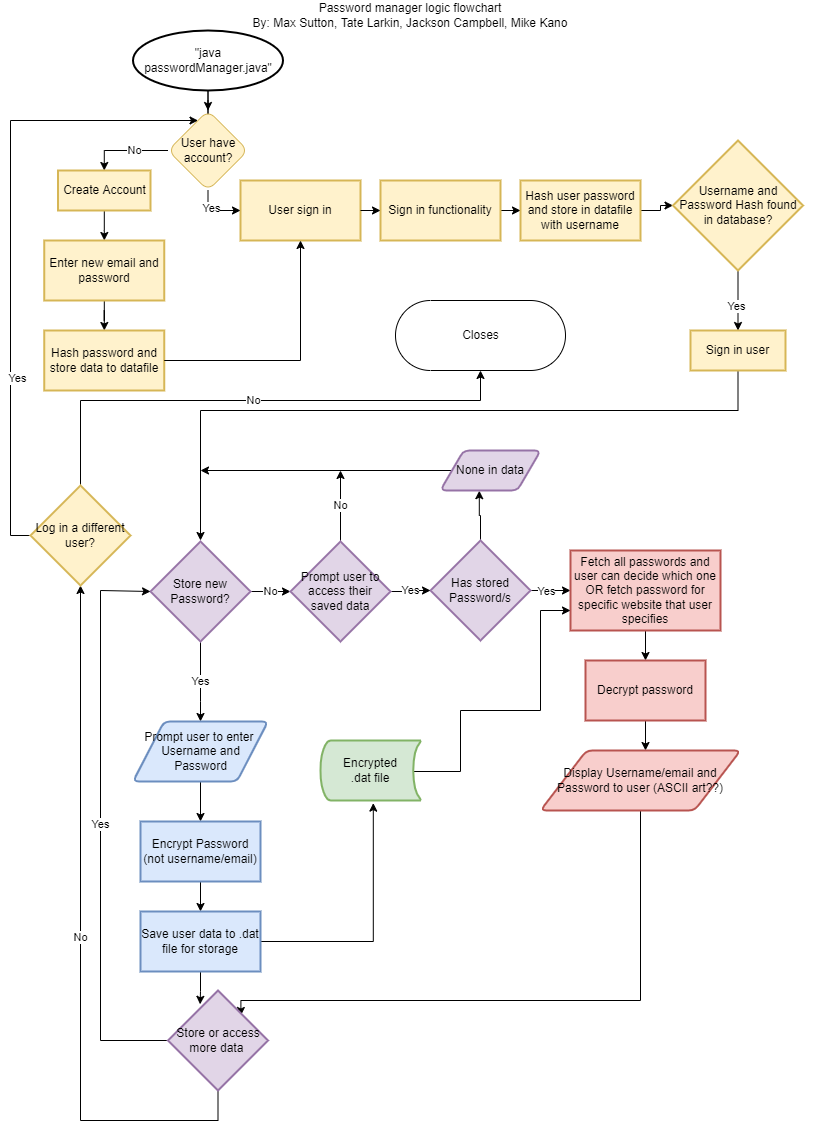

The diagram above was exported from draw.io. Its source (the exported page's mxGraphModel, read from the mxfile embedded in the PNG):
<mxGraphModel dx="1038" dy="539" grid="1" gridSize="10" guides="1" tooltips="1" connect="1" arrows="1" fold="1" page="1" pageScale="1" pageWidth="827" pageHeight="1169" math="0" shadow="0">
  <root>
    <mxCell id="WIyWlLk6GJQsqaUBKTNV-0" />
    <mxCell id="WIyWlLk6GJQsqaUBKTNV-1" parent="WIyWlLk6GJQsqaUBKTNV-0" />
    <mxCell id="3JLquiFHjjT3EuBHbz7c-7" value="Yes" style="edgeStyle=orthogonalEdgeStyle;rounded=0;orthogonalLoop=1;jettySize=auto;html=1;" parent="WIyWlLk6GJQsqaUBKTNV-1" source="3JLquiFHjjT3EuBHbz7c-1" edge="1">
      <mxGeometry relative="1" as="geometry">
        <mxPoint x="200" y="721" as="targetPoint" />
        <Array as="points">
          <mxPoint x="200" y="701" />
          <mxPoint x="200" y="701" />
        </Array>
      </mxGeometry>
    </mxCell>
    <mxCell id="qPFhCSaziq7NmE0g7oio-18" value="No" style="edgeStyle=orthogonalEdgeStyle;rounded=0;orthogonalLoop=1;jettySize=auto;html=1;entryX=0;entryY=0.5;entryDx=0;entryDy=0;entryPerimeter=0;" parent="WIyWlLk6GJQsqaUBKTNV-1" source="3JLquiFHjjT3EuBHbz7c-1" target="qPFhCSaziq7NmE0g7oio-14" edge="1">
      <mxGeometry relative="1" as="geometry" />
    </mxCell>
    <mxCell id="3JLquiFHjjT3EuBHbz7c-1" value="Store new Password?" style="strokeWidth=2;html=1;shape=mxgraph.flowchart.decision;whiteSpace=wrap;fillColor=#e1d5e7;strokeColor=#9673a6;" parent="WIyWlLk6GJQsqaUBKTNV-1" vertex="1">
      <mxGeometry x="150" y="541" width="100" height="100" as="geometry" />
    </mxCell>
    <mxCell id="3JLquiFHjjT3EuBHbz7c-5" value="" style="edgeStyle=orthogonalEdgeStyle;rounded=0;orthogonalLoop=1;jettySize=auto;html=1;" parent="WIyWlLk6GJQsqaUBKTNV-1" source="3JLquiFHjjT3EuBHbz7c-2" target="3JLquiFHjjT3EuBHbz7c-4" edge="1">
      <mxGeometry relative="1" as="geometry" />
    </mxCell>
    <mxCell id="3JLquiFHjjT3EuBHbz7c-9" value="Yes" style="edgeLabel;html=1;align=center;verticalAlign=middle;resizable=0;points=[];" parent="3JLquiFHjjT3EuBHbz7c-5" connectable="0" vertex="1">
      <mxGeometry x="-0.4286" y="-4" relative="1" as="geometry">
        <mxPoint x="4" y="-4" as="offset" />
      </mxGeometry>
    </mxCell>
    <mxCell id="qPFhCSaziq7NmE0g7oio-16" style="edgeStyle=orthogonalEdgeStyle;rounded=0;orthogonalLoop=1;jettySize=auto;html=1;entryX=0.388;entryY=1.005;entryDx=0;entryDy=0;entryPerimeter=0;" parent="WIyWlLk6GJQsqaUBKTNV-1" source="3JLquiFHjjT3EuBHbz7c-2" target="qPFhCSaziq7NmE0g7oio-11" edge="1">
      <mxGeometry relative="1" as="geometry" />
    </mxCell>
    <mxCell id="3JLquiFHjjT3EuBHbz7c-2" value="Has stored&lt;br&gt;Password/s" style="strokeWidth=2;html=1;shape=mxgraph.flowchart.decision;whiteSpace=wrap;fillColor=#e1d5e7;strokeColor=#9673a6;" parent="WIyWlLk6GJQsqaUBKTNV-1" vertex="1">
      <mxGeometry x="430" y="540" width="100" height="100" as="geometry" />
    </mxCell>
    <mxCell id="3JLquiFHjjT3EuBHbz7c-19" value="" style="edgeStyle=orthogonalEdgeStyle;rounded=0;orthogonalLoop=1;jettySize=auto;html=1;" parent="WIyWlLk6GJQsqaUBKTNV-1" source="3JLquiFHjjT3EuBHbz7c-4" target="3JLquiFHjjT3EuBHbz7c-18" edge="1">
      <mxGeometry relative="1" as="geometry" />
    </mxCell>
    <mxCell id="3JLquiFHjjT3EuBHbz7c-4" value="Fetch all passwords and user can decide which one OR fetch password for specific website that user specifies" style="whiteSpace=wrap;html=1;strokeWidth=2;fillColor=#f8cecc;strokeColor=#b85450;" parent="WIyWlLk6GJQsqaUBKTNV-1" vertex="1">
      <mxGeometry x="570" y="550" width="150" height="80" as="geometry" />
    </mxCell>
    <mxCell id="qPFhCSaziq7NmE0g7oio-0" value="Password manager logic flowchart&lt;br&gt;By: Max Sutton, Tate Larkin, Jackson Campbell, Mike Kano" style="text;html=1;strokeColor=none;fillColor=none;align=center;verticalAlign=middle;whiteSpace=wrap;rounded=0;" parent="WIyWlLk6GJQsqaUBKTNV-1" vertex="1">
      <mxGeometry width="820" height="30" as="geometry" />
    </mxCell>
    <mxCell id="3JLquiFHjjT3EuBHbz7c-13" value="" style="edgeStyle=orthogonalEdgeStyle;rounded=0;orthogonalLoop=1;jettySize=auto;html=1;" parent="WIyWlLk6GJQsqaUBKTNV-1" target="3JLquiFHjjT3EuBHbz7c-12" edge="1">
      <mxGeometry relative="1" as="geometry">
        <mxPoint x="200" y="771" as="sourcePoint" />
      </mxGeometry>
    </mxCell>
    <mxCell id="3JLquiFHjjT3EuBHbz7c-15" value="" style="edgeStyle=orthogonalEdgeStyle;rounded=0;orthogonalLoop=1;jettySize=auto;html=1;" parent="WIyWlLk6GJQsqaUBKTNV-1" source="3JLquiFHjjT3EuBHbz7c-12" target="3JLquiFHjjT3EuBHbz7c-14" edge="1">
      <mxGeometry relative="1" as="geometry" />
    </mxCell>
    <mxCell id="3JLquiFHjjT3EuBHbz7c-12" value="Encrypt Password (not username/email)" style="whiteSpace=wrap;html=1;strokeWidth=2;fillColor=#dae8fc;strokeColor=#6c8ebf;" parent="WIyWlLk6GJQsqaUBKTNV-1" vertex="1">
      <mxGeometry x="140" y="821" width="120" height="60" as="geometry" />
    </mxCell>
    <mxCell id="qPFhCSaziq7NmE0g7oio-2" style="edgeStyle=orthogonalEdgeStyle;rounded=0;orthogonalLoop=1;jettySize=auto;html=1;entryX=0.428;entryY=1.027;entryDx=0;entryDy=0;entryPerimeter=0;" parent="WIyWlLk6GJQsqaUBKTNV-1" source="3JLquiFHjjT3EuBHbz7c-14" edge="1">
      <mxGeometry relative="1" as="geometry">
        <mxPoint x="372.79999999999995" y="802.6199999999999" as="targetPoint" />
      </mxGeometry>
    </mxCell>
    <mxCell id="qPFhCSaziq7NmE0g7oio-20" style="edgeStyle=orthogonalEdgeStyle;rounded=0;orthogonalLoop=1;jettySize=auto;html=1;entryX=0.321;entryY=0.138;entryDx=0;entryDy=0;entryPerimeter=0;" parent="WIyWlLk6GJQsqaUBKTNV-1" source="3JLquiFHjjT3EuBHbz7c-14" target="qPFhCSaziq7NmE0g7oio-23" edge="1">
      <mxGeometry relative="1" as="geometry">
        <mxPoint x="200" y="1020" as="targetPoint" />
      </mxGeometry>
    </mxCell>
    <mxCell id="3JLquiFHjjT3EuBHbz7c-14" value="Save user data to .dat file for storage" style="whiteSpace=wrap;html=1;strokeWidth=2;fillColor=#dae8fc;strokeColor=#6c8ebf;" parent="WIyWlLk6GJQsqaUBKTNV-1" vertex="1">
      <mxGeometry x="140" y="911" width="120" height="60" as="geometry" />
    </mxCell>
    <mxCell id="3JLquiFHjjT3EuBHbz7c-21" value="" style="edgeStyle=orthogonalEdgeStyle;rounded=0;orthogonalLoop=1;jettySize=auto;html=1;" parent="WIyWlLk6GJQsqaUBKTNV-1" source="3JLquiFHjjT3EuBHbz7c-18" edge="1">
      <mxGeometry relative="1" as="geometry">
        <mxPoint x="645" y="750" as="targetPoint" />
      </mxGeometry>
    </mxCell>
    <mxCell id="3JLquiFHjjT3EuBHbz7c-18" value="Decrypt password" style="whiteSpace=wrap;html=1;strokeWidth=2;fillColor=#f8cecc;strokeColor=#b85450;" parent="WIyWlLk6GJQsqaUBKTNV-1" vertex="1">
      <mxGeometry x="585" y="660" width="120" height="60" as="geometry" />
    </mxCell>
    <mxCell id="qPFhCSaziq7NmE0g7oio-3" style="edgeStyle=orthogonalEdgeStyle;rounded=0;orthogonalLoop=1;jettySize=auto;html=1;entryX=0;entryY=0.75;entryDx=0;entryDy=0;exitX=0.93;exitY=0.5;exitDx=0;exitDy=0;exitPerimeter=0;" parent="WIyWlLk6GJQsqaUBKTNV-1" source="qPFhCSaziq7NmE0g7oio-5" target="3JLquiFHjjT3EuBHbz7c-4" edge="1">
      <mxGeometry relative="1" as="geometry">
        <mxPoint x="450" y="610" as="targetPoint" />
        <Array as="points">
          <mxPoint x="413" y="771" />
          <mxPoint x="460" y="771" />
          <mxPoint x="460" y="710" />
          <mxPoint x="540" y="710" />
          <mxPoint x="540" y="610" />
        </Array>
        <mxPoint x="418.5" y="771" as="sourcePoint" />
      </mxGeometry>
    </mxCell>
    <mxCell id="3JLquiFHjjT3EuBHbz7c-22" value="User sign in" style="whiteSpace=wrap;html=1;fillColor=#fff2cc;strokeColor=#d6b656;strokeWidth=2;" parent="WIyWlLk6GJQsqaUBKTNV-1" vertex="1">
      <mxGeometry x="240" y="180" width="120" height="60" as="geometry" />
    </mxCell>
    <mxCell id="3JLquiFHjjT3EuBHbz7c-31" value="" style="edgeStyle=orthogonalEdgeStyle;rounded=0;orthogonalLoop=1;jettySize=auto;html=1;" parent="WIyWlLk6GJQsqaUBKTNV-1" source="3JLquiFHjjT3EuBHbz7c-27" target="3JLquiFHjjT3EuBHbz7c-30" edge="1">
      <mxGeometry relative="1" as="geometry" />
    </mxCell>
    <mxCell id="3JLquiFHjjT3EuBHbz7c-27" value="Sign in functionality" style="whiteSpace=wrap;html=1;fillColor=#fff2cc;strokeColor=#d6b656;strokeWidth=2;" parent="WIyWlLk6GJQsqaUBKTNV-1" vertex="1">
      <mxGeometry x="380" y="180" width="120" height="60" as="geometry" />
    </mxCell>
    <mxCell id="3JLquiFHjjT3EuBHbz7c-36" value="" style="edgeStyle=orthogonalEdgeStyle;rounded=0;orthogonalLoop=1;jettySize=auto;html=1;" parent="WIyWlLk6GJQsqaUBKTNV-1" source="3JLquiFHjjT3EuBHbz7c-30" target="3JLquiFHjjT3EuBHbz7c-35" edge="1">
      <mxGeometry relative="1" as="geometry" />
    </mxCell>
    <mxCell id="3JLquiFHjjT3EuBHbz7c-30" value="Hash user password and store in datafile with username" style="whiteSpace=wrap;html=1;fillColor=#fff2cc;strokeColor=#d6b656;strokeWidth=2;" parent="WIyWlLk6GJQsqaUBKTNV-1" vertex="1">
      <mxGeometry x="520" y="180" width="120" height="60" as="geometry" />
    </mxCell>
    <mxCell id="3JLquiFHjjT3EuBHbz7c-45" value="" style="edgeStyle=orthogonalEdgeStyle;rounded=0;orthogonalLoop=1;jettySize=auto;html=1;" parent="WIyWlLk6GJQsqaUBKTNV-1" target="3JLquiFHjjT3EuBHbz7c-44" edge="1">
      <mxGeometry relative="1" as="geometry">
        <mxPoint x="207.5" y="100" as="sourcePoint" />
      </mxGeometry>
    </mxCell>
    <mxCell id="3JLquiFHjjT3EuBHbz7c-38" value="" style="edgeStyle=orthogonalEdgeStyle;rounded=0;orthogonalLoop=1;jettySize=auto;html=1;" parent="WIyWlLk6GJQsqaUBKTNV-1" source="3JLquiFHjjT3EuBHbz7c-35" target="3JLquiFHjjT3EuBHbz7c-37" edge="1">
      <mxGeometry relative="1" as="geometry" />
    </mxCell>
    <mxCell id="3JLquiFHjjT3EuBHbz7c-40" value="Yes" style="edgeLabel;html=1;align=center;verticalAlign=middle;resizable=0;points=[];" parent="3JLquiFHjjT3EuBHbz7c-38" connectable="0" vertex="1">
      <mxGeometry x="0.1333" y="-2" relative="1" as="geometry">
        <mxPoint y="1" as="offset" />
      </mxGeometry>
    </mxCell>
    <mxCell id="3JLquiFHjjT3EuBHbz7c-35" value="Username and Password Hash found in database?" style="rhombus;whiteSpace=wrap;html=1;fillColor=#fff2cc;strokeColor=#d6b656;strokeWidth=2;" parent="WIyWlLk6GJQsqaUBKTNV-1" vertex="1">
      <mxGeometry x="672.5" y="140" width="130" height="130" as="geometry" />
    </mxCell>
    <mxCell id="qPFhCSaziq7NmE0g7oio-5" value="&lt;span&gt;Encrypted&lt;/span&gt;&lt;br&gt;&lt;span&gt;.dat&amp;nbsp;file&lt;/span&gt;" style="strokeWidth=2;html=1;shape=mxgraph.flowchart.stored_data;whiteSpace=wrap;fillColor=#d5e8d4;strokeColor=#82b366;" parent="WIyWlLk6GJQsqaUBKTNV-1" vertex="1">
      <mxGeometry x="320" y="740" width="100" height="60" as="geometry" />
    </mxCell>
    <mxCell id="3JLquiFHjjT3EuBHbz7c-60" style="edgeStyle=orthogonalEdgeStyle;rounded=0;orthogonalLoop=1;jettySize=auto;html=1;" parent="WIyWlLk6GJQsqaUBKTNV-1" source="3JLquiFHjjT3EuBHbz7c-37" edge="1">
      <mxGeometry relative="1" as="geometry">
        <mxPoint x="200" y="540" as="targetPoint" />
        <Array as="points">
          <mxPoint x="738" y="410" />
          <mxPoint x="200" y="410" />
        </Array>
      </mxGeometry>
    </mxCell>
    <mxCell id="3JLquiFHjjT3EuBHbz7c-37" value="Sign in user" style="whiteSpace=wrap;html=1;fillColor=#fff2cc;strokeColor=#d6b656;strokeWidth=2;" parent="WIyWlLk6GJQsqaUBKTNV-1" vertex="1">
      <mxGeometry x="690" y="330" width="95" height="40" as="geometry" />
    </mxCell>
    <mxCell id="qPFhCSaziq7NmE0g7oio-6" value="&lt;span&gt;Prompt user to enter &lt;br&gt;Username and Password&lt;/span&gt;" style="shape=parallelogram;html=1;strokeWidth=2;perimeter=parallelogramPerimeter;whiteSpace=wrap;rounded=1;arcSize=12;size=0.23;fillColor=#dae8fc;strokeColor=#6c8ebf;" parent="WIyWlLk6GJQsqaUBKTNV-1" vertex="1">
      <mxGeometry x="132.5" y="721" width="135" height="60" as="geometry" />
    </mxCell>
    <mxCell id="3JLquiFHjjT3EuBHbz7c-47" style="edgeStyle=orthogonalEdgeStyle;rounded=0;orthogonalLoop=1;jettySize=auto;html=1;exitX=0.5;exitY=1;exitDx=0;exitDy=0;entryX=0;entryY=0.5;entryDx=0;entryDy=0;" parent="WIyWlLk6GJQsqaUBKTNV-1" source="3JLquiFHjjT3EuBHbz7c-44" target="3JLquiFHjjT3EuBHbz7c-22" edge="1">
      <mxGeometry relative="1" as="geometry">
        <Array as="points">
          <mxPoint x="208" y="210" />
        </Array>
      </mxGeometry>
    </mxCell>
    <mxCell id="3JLquiFHjjT3EuBHbz7c-48" value="Yes" style="edgeLabel;html=1;align=center;verticalAlign=middle;resizable=0;points=[];" parent="3JLquiFHjjT3EuBHbz7c-47" connectable="0" vertex="1">
      <mxGeometry x="-0.3524" y="3" relative="1" as="geometry">
        <mxPoint as="offset" />
      </mxGeometry>
    </mxCell>
    <mxCell id="3JLquiFHjjT3EuBHbz7c-52" style="edgeStyle=orthogonalEdgeStyle;rounded=0;orthogonalLoop=1;jettySize=auto;html=1;exitX=0;exitY=0.5;exitDx=0;exitDy=0;entryX=0.5;entryY=0;entryDx=0;entryDy=0;" parent="WIyWlLk6GJQsqaUBKTNV-1" source="3JLquiFHjjT3EuBHbz7c-44" target="3JLquiFHjjT3EuBHbz7c-51" edge="1">
      <mxGeometry relative="1" as="geometry" />
    </mxCell>
    <mxCell id="3JLquiFHjjT3EuBHbz7c-53" value="No" style="edgeLabel;html=1;align=center;verticalAlign=middle;resizable=0;points=[];" parent="3JLquiFHjjT3EuBHbz7c-52" connectable="0" vertex="1">
      <mxGeometry x="-0.17" y="-1" relative="1" as="geometry">
        <mxPoint x="1" as="offset" />
      </mxGeometry>
    </mxCell>
    <mxCell id="3JLquiFHjjT3EuBHbz7c-44" value="User have account?" style="rhombus;whiteSpace=wrap;html=1;fillColor=#fff2cc;strokeColor=#d6b656;rounded=1;" parent="WIyWlLk6GJQsqaUBKTNV-1" vertex="1">
      <mxGeometry x="167.5" y="110" width="80" height="80" as="geometry" />
    </mxCell>
    <mxCell id="qPFhCSaziq7NmE0g7oio-7" value="&lt;span&gt;&quot;java passwordManager.java&quot;&lt;/span&gt;" style="strokeWidth=2;html=1;shape=mxgraph.flowchart.start_2;whiteSpace=wrap;" parent="WIyWlLk6GJQsqaUBKTNV-1" vertex="1">
      <mxGeometry x="132.5" y="30" width="150" height="60" as="geometry" />
    </mxCell>
    <mxCell id="qPFhCSaziq7NmE0g7oio-21" style="edgeStyle=orthogonalEdgeStyle;rounded=0;orthogonalLoop=1;jettySize=auto;html=1;entryX=0.729;entryY=0.25;entryDx=0;entryDy=0;entryPerimeter=0;" parent="WIyWlLk6GJQsqaUBKTNV-1" source="qPFhCSaziq7NmE0g7oio-8" target="qPFhCSaziq7NmE0g7oio-23" edge="1">
      <mxGeometry relative="1" as="geometry">
        <mxPoint x="240" y="1020" as="targetPoint" />
        <Array as="points">
          <mxPoint x="640" y="1000" />
          <mxPoint x="240" y="1000" />
        </Array>
      </mxGeometry>
    </mxCell>
    <mxCell id="qPFhCSaziq7NmE0g7oio-8" value="&lt;span&gt;Display Username/email and Password to user (ASCII art??)&lt;/span&gt;" style="shape=parallelogram;html=1;strokeWidth=2;perimeter=parallelogramPerimeter;whiteSpace=wrap;rounded=1;arcSize=12;size=0.23;fillColor=#f8cecc;strokeColor=#b85450;" parent="WIyWlLk6GJQsqaUBKTNV-1" vertex="1">
      <mxGeometry x="540" y="750" width="200" height="60" as="geometry" />
    </mxCell>
    <mxCell id="3JLquiFHjjT3EuBHbz7c-55" value="" style="edgeStyle=orthogonalEdgeStyle;rounded=0;orthogonalLoop=1;jettySize=auto;html=1;" parent="WIyWlLk6GJQsqaUBKTNV-1" source="3JLquiFHjjT3EuBHbz7c-51" target="3JLquiFHjjT3EuBHbz7c-54" edge="1">
      <mxGeometry relative="1" as="geometry" />
    </mxCell>
    <mxCell id="3JLquiFHjjT3EuBHbz7c-51" value="Create Account" style="whiteSpace=wrap;html=1;fillColor=#fff2cc;strokeColor=#d6b656;strokeWidth=2;" parent="WIyWlLk6GJQsqaUBKTNV-1" vertex="1">
      <mxGeometry x="57.5" y="170" width="92.5" height="40" as="geometry" />
    </mxCell>
    <mxCell id="3JLquiFHjjT3EuBHbz7c-58" value="" style="edgeStyle=orthogonalEdgeStyle;rounded=0;orthogonalLoop=1;jettySize=auto;html=1;" parent="WIyWlLk6GJQsqaUBKTNV-1" source="3JLquiFHjjT3EuBHbz7c-54" target="3JLquiFHjjT3EuBHbz7c-57" edge="1">
      <mxGeometry relative="1" as="geometry" />
    </mxCell>
    <mxCell id="3JLquiFHjjT3EuBHbz7c-54" value="Enter new email and password" style="whiteSpace=wrap;html=1;fillColor=#fff2cc;strokeColor=#d6b656;strokeWidth=2;" parent="WIyWlLk6GJQsqaUBKTNV-1" vertex="1">
      <mxGeometry x="43.75" y="240" width="120" height="60" as="geometry" />
    </mxCell>
    <mxCell id="3JLquiFHjjT3EuBHbz7c-57" value="Hash password and store data to datafile" style="whiteSpace=wrap;html=1;fillColor=#fff2cc;strokeColor=#d6b656;strokeWidth=2;" parent="WIyWlLk6GJQsqaUBKTNV-1" vertex="1">
      <mxGeometry x="43.75" y="330" width="120" height="60" as="geometry" />
    </mxCell>
    <mxCell id="qPFhCSaziq7NmE0g7oio-9" value="" style="endArrow=classic;html=1;rounded=0;exitX=1;exitY=0.5;exitDx=0;exitDy=0;entryX=0;entryY=0.5;entryDx=0;entryDy=0;" parent="WIyWlLk6GJQsqaUBKTNV-1" source="3JLquiFHjjT3EuBHbz7c-22" target="3JLquiFHjjT3EuBHbz7c-27" edge="1">
      <mxGeometry width="50" height="50" relative="1" as="geometry">
        <mxPoint x="480" y="250" as="sourcePoint" />
        <mxPoint x="530" y="200" as="targetPoint" />
      </mxGeometry>
    </mxCell>
    <mxCell id="3JLquiFHjjT3EuBHbz7c-59" style="edgeStyle=orthogonalEdgeStyle;rounded=0;orthogonalLoop=1;jettySize=auto;html=1;entryX=0.5;entryY=1;entryDx=0;entryDy=0;" parent="WIyWlLk6GJQsqaUBKTNV-1" source="3JLquiFHjjT3EuBHbz7c-57" target="3JLquiFHjjT3EuBHbz7c-22" edge="1">
      <mxGeometry relative="1" as="geometry" />
    </mxCell>
    <mxCell id="qPFhCSaziq7NmE0g7oio-12" style="edgeStyle=orthogonalEdgeStyle;rounded=0;orthogonalLoop=1;jettySize=auto;html=1;" parent="WIyWlLk6GJQsqaUBKTNV-1" source="qPFhCSaziq7NmE0g7oio-11" edge="1">
      <mxGeometry relative="1" as="geometry">
        <mxPoint x="200" y="470" as="targetPoint" />
        <Array as="points">
          <mxPoint x="200" y="470" />
        </Array>
      </mxGeometry>
    </mxCell>
    <mxCell id="qPFhCSaziq7NmE0g7oio-11" value="None in data" style="shape=parallelogram;html=1;strokeWidth=2;perimeter=parallelogramPerimeter;whiteSpace=wrap;rounded=1;arcSize=12;size=0.23;fillColor=#e1d5e7;strokeColor=#9673a6;" parent="WIyWlLk6GJQsqaUBKTNV-1" vertex="1">
      <mxGeometry x="440" y="450" width="100" height="40" as="geometry" />
    </mxCell>
    <mxCell id="qPFhCSaziq7NmE0g7oio-17" value="No" style="edgeStyle=orthogonalEdgeStyle;rounded=0;orthogonalLoop=1;jettySize=auto;html=1;" parent="WIyWlLk6GJQsqaUBKTNV-1" source="qPFhCSaziq7NmE0g7oio-14" edge="1">
      <mxGeometry relative="1" as="geometry">
        <mxPoint x="340" y="470" as="targetPoint" />
      </mxGeometry>
    </mxCell>
    <mxCell id="qPFhCSaziq7NmE0g7oio-19" value="Yes" style="edgeStyle=orthogonalEdgeStyle;rounded=0;orthogonalLoop=1;jettySize=auto;html=1;" parent="WIyWlLk6GJQsqaUBKTNV-1" source="qPFhCSaziq7NmE0g7oio-14" target="3JLquiFHjjT3EuBHbz7c-2" edge="1">
      <mxGeometry relative="1" as="geometry" />
    </mxCell>
    <mxCell id="qPFhCSaziq7NmE0g7oio-14" value="Prompt user to access their saved data" style="strokeWidth=2;html=1;shape=mxgraph.flowchart.decision;whiteSpace=wrap;fillColor=#e1d5e7;strokeColor=#9673a6;" parent="WIyWlLk6GJQsqaUBKTNV-1" vertex="1">
      <mxGeometry x="290" y="541" width="100" height="100" as="geometry" />
    </mxCell>
    <mxCell id="qPFhCSaziq7NmE0g7oio-24" value="Yes" style="edgeStyle=orthogonalEdgeStyle;rounded=0;orthogonalLoop=1;jettySize=auto;html=1;entryX=0;entryY=0.5;entryDx=0;entryDy=0;entryPerimeter=0;" parent="WIyWlLk6GJQsqaUBKTNV-1" source="qPFhCSaziq7NmE0g7oio-23" target="3JLquiFHjjT3EuBHbz7c-1" edge="1">
      <mxGeometry relative="1" as="geometry">
        <mxPoint x="110" y="590" as="targetPoint" />
        <Array as="points">
          <mxPoint x="100" y="1040" />
          <mxPoint x="100" y="590" />
        </Array>
      </mxGeometry>
    </mxCell>
    <mxCell id="qPFhCSaziq7NmE0g7oio-25" value="No" style="edgeStyle=orthogonalEdgeStyle;rounded=0;orthogonalLoop=1;jettySize=auto;html=1;" parent="WIyWlLk6GJQsqaUBKTNV-1" source="qPFhCSaziq7NmE0g7oio-23" target="qPFhCSaziq7NmE0g7oio-27" edge="1">
      <mxGeometry relative="1" as="geometry">
        <mxPoint x="60" y="570" as="targetPoint" />
        <Array as="points">
          <mxPoint x="218" y="1120" />
          <mxPoint x="80" y="1120" />
        </Array>
      </mxGeometry>
    </mxCell>
    <mxCell id="qPFhCSaziq7NmE0g7oio-23" value="Store or access more data&amp;nbsp;" style="strokeWidth=2;html=1;shape=mxgraph.flowchart.decision;whiteSpace=wrap;fillColor=#e1d5e7;strokeColor=#9673a6;" parent="WIyWlLk6GJQsqaUBKTNV-1" vertex="1">
      <mxGeometry x="167.5" y="990" width="100" height="100" as="geometry" />
    </mxCell>
    <mxCell id="qPFhCSaziq7NmE0g7oio-30" style="edgeStyle=orthogonalEdgeStyle;rounded=0;orthogonalLoop=1;jettySize=auto;html=1;" parent="WIyWlLk6GJQsqaUBKTNV-1" source="qPFhCSaziq7NmE0g7oio-27" target="3JLquiFHjjT3EuBHbz7c-44" edge="1">
      <mxGeometry relative="1" as="geometry">
        <mxPoint x="20" y="120" as="targetPoint" />
        <Array as="points">
          <mxPoint x="10" y="535" />
          <mxPoint x="10" y="120" />
        </Array>
      </mxGeometry>
    </mxCell>
    <mxCell id="qPFhCSaziq7NmE0g7oio-31" value="Yes" style="edgeLabel;html=1;align=center;verticalAlign=middle;resizable=0;points=[];" parent="qPFhCSaziq7NmE0g7oio-30" connectable="0" vertex="1">
      <mxGeometry x="-0.4281" y="-6" relative="1" as="geometry">
        <mxPoint as="offset" />
      </mxGeometry>
    </mxCell>
    <mxCell id="qPFhCSaziq7NmE0g7oio-32" value="No" style="edgeStyle=orthogonalEdgeStyle;rounded=0;orthogonalLoop=1;jettySize=auto;html=1;" parent="WIyWlLk6GJQsqaUBKTNV-1" source="qPFhCSaziq7NmE0g7oio-27" edge="1">
      <mxGeometry relative="1" as="geometry">
        <mxPoint x="480" y="370" as="targetPoint" />
        <Array as="points">
          <mxPoint x="80" y="400" />
        </Array>
      </mxGeometry>
    </mxCell>
    <mxCell id="qPFhCSaziq7NmE0g7oio-27" value="Log in a different user?" style="strokeWidth=2;html=1;shape=mxgraph.flowchart.decision;whiteSpace=wrap;fillColor=#fff2cc;strokeColor=#d6b656;" parent="WIyWlLk6GJQsqaUBKTNV-1" vertex="1">
      <mxGeometry x="30" y="485" width="100" height="100" as="geometry" />
    </mxCell>
    <mxCell id="K42YLL03FmJK7xj87Ez_-1" value="Closes" style="html=1;dashed=0;whitespace=wrap;shape=mxgraph.dfd.start" parent="WIyWlLk6GJQsqaUBKTNV-1" vertex="1">
      <mxGeometry x="395" y="300" width="170" height="70" as="geometry" />
    </mxCell>
  </root>
</mxGraphModel>